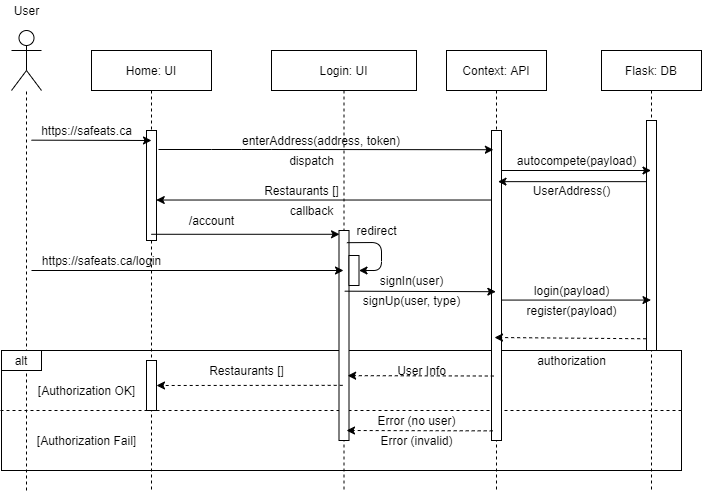

The diagram above was exported from draw.io. Its source (the exported page's mxGraphModel, read from the mxfile embedded in the PNG):
<mxGraphModel dx="834" dy="466" grid="1" gridSize="10" guides="1" tooltips="1" connect="1" arrows="1" fold="1" page="1" pageScale="1" pageWidth="850" pageHeight="1100" math="0" shadow="0">
  <root>
    <mxCell id="0" />
    <mxCell id="1" parent="0" />
    <mxCell id="EUqt5SGEQzjBYji4jFt2-59" value="" style="endArrow=none;dashed=1;html=1;strokeColor=#000000;entryX=1;entryY=0.5;entryDx=0;entryDy=0;exitX=0;exitY=0.5;exitDx=0;exitDy=0;" edge="1" parent="1" source="EUqt5SGEQzjBYji4jFt2-17" target="EUqt5SGEQzjBYji4jFt2-17">
      <mxGeometry width="50" height="50" relative="1" as="geometry">
        <mxPoint x="480" y="420" as="sourcePoint" />
        <mxPoint x="530" y="370" as="targetPoint" />
      </mxGeometry>
    </mxCell>
    <mxCell id="EUqt5SGEQzjBYji4jFt2-17" value="" style="rounded=0;whiteSpace=wrap;html=1;perimeterSpacing=1;strokeWidth=1;fillColor=none;" vertex="1" parent="1">
      <mxGeometry x="20" y="380" width="680" height="120" as="geometry" />
    </mxCell>
    <mxCell id="3nuBFxr9cyL0pnOWT2aG-1" value="Home: UI" style="shape=umlLifeline;perimeter=lifelinePerimeter;container=1;collapsible=0;recursiveResize=0;rounded=0;shadow=0;strokeWidth=1;" parent="1" vertex="1">
      <mxGeometry x="110" y="80" width="120" height="440" as="geometry" />
    </mxCell>
    <mxCell id="3nuBFxr9cyL0pnOWT2aG-2" value="" style="points=[];perimeter=orthogonalPerimeter;rounded=0;shadow=0;strokeWidth=1;" parent="3nuBFxr9cyL0pnOWT2aG-1" vertex="1">
      <mxGeometry x="55" y="80" width="10" height="110" as="geometry" />
    </mxCell>
    <mxCell id="3nuBFxr9cyL0pnOWT2aG-5" value="Context: API" style="shape=umlLifeline;perimeter=lifelinePerimeter;container=1;collapsible=0;recursiveResize=0;rounded=0;shadow=0;strokeWidth=1;" parent="1" vertex="1">
      <mxGeometry x="465" y="80" width="100" height="440" as="geometry" />
    </mxCell>
    <mxCell id="3nuBFxr9cyL0pnOWT2aG-6" value="" style="points=[];perimeter=orthogonalPerimeter;rounded=0;shadow=0;strokeWidth=1;" parent="3nuBFxr9cyL0pnOWT2aG-5" vertex="1">
      <mxGeometry x="45" y="80" width="10" height="310" as="geometry" />
    </mxCell>
    <mxCell id="EUqt5SGEQzjBYji4jFt2-1" value="Flask: DB" style="shape=umlLifeline;perimeter=lifelinePerimeter;container=1;collapsible=0;recursiveResize=0;rounded=0;shadow=0;strokeWidth=1;" vertex="1" parent="1">
      <mxGeometry x="620" y="80" width="100" height="440" as="geometry" />
    </mxCell>
    <mxCell id="EUqt5SGEQzjBYji4jFt2-2" value="" style="points=[];perimeter=orthogonalPerimeter;rounded=0;shadow=0;strokeWidth=1;" vertex="1" parent="EUqt5SGEQzjBYji4jFt2-1">
      <mxGeometry x="45" y="70" width="10" height="230" as="geometry" />
    </mxCell>
    <mxCell id="EUqt5SGEQzjBYji4jFt2-5" value="" style="endArrow=classic;html=1;rounded=0;" edge="1" parent="1">
      <mxGeometry width="50" height="50" relative="1" as="geometry">
        <mxPoint x="50" y="169.66" as="sourcePoint" />
        <mxPoint x="170" y="170" as="targetPoint" />
      </mxGeometry>
    </mxCell>
    <mxCell id="EUqt5SGEQzjBYji4jFt2-8" value="" style="shape=umlActor;verticalLabelPosition=bottom;verticalAlign=top;html=1;outlineConnect=0;" vertex="1" parent="1">
      <mxGeometry x="30" y="60" width="30" height="60" as="geometry" />
    </mxCell>
    <mxCell id="EUqt5SGEQzjBYji4jFt2-14" value="" style="endArrow=none;dashed=1;html=1;" edge="1" parent="1" target="EUqt5SGEQzjBYji4jFt2-8">
      <mxGeometry width="50" height="50" relative="1" as="geometry">
        <mxPoint x="45" y="520" as="sourcePoint" />
        <mxPoint x="90" y="120" as="targetPoint" />
      </mxGeometry>
    </mxCell>
    <mxCell id="EUqt5SGEQzjBYji4jFt2-15" value="callback" style="text;html=1;align=center;verticalAlign=middle;resizable=0;points=[];autosize=1;" vertex="1" parent="1">
      <mxGeometry x="300" y="230" width="60" height="20" as="geometry" />
    </mxCell>
    <mxCell id="EUqt5SGEQzjBYji4jFt2-16" value="dispatch" style="text;html=1;align=center;verticalAlign=middle;resizable=0;points=[];autosize=1;" vertex="1" parent="1">
      <mxGeometry x="300" y="180" width="60" height="20" as="geometry" />
    </mxCell>
    <mxCell id="EUqt5SGEQzjBYji4jFt2-19" value="User" style="text;html=1;align=center;verticalAlign=middle;resizable=0;points=[];autosize=1;" vertex="1" parent="1">
      <mxGeometry x="25" y="30" width="40" height="20" as="geometry" />
    </mxCell>
    <mxCell id="EUqt5SGEQzjBYji4jFt2-20" value="https://safeats.ca" style="text;html=1;align=center;verticalAlign=middle;resizable=0;points=[];autosize=1;" vertex="1" parent="1">
      <mxGeometry x="50" y="150" width="110" height="20" as="geometry" />
    </mxCell>
    <mxCell id="EUqt5SGEQzjBYji4jFt2-21" value="" style="endArrow=classic;html=1;rounded=0;entryX=0.188;entryY=0.062;entryDx=0;entryDy=0;entryPerimeter=0;" edge="1" parent="1" target="3nuBFxr9cyL0pnOWT2aG-6">
      <mxGeometry width="50" height="50" relative="1" as="geometry">
        <mxPoint x="177" y="179" as="sourcePoint" />
        <mxPoint x="340" y="179" as="targetPoint" />
        <Array as="points">
          <mxPoint x="230" y="179" />
          <mxPoint x="260" y="179" />
          <mxPoint x="290" y="179" />
        </Array>
      </mxGeometry>
    </mxCell>
    <mxCell id="EUqt5SGEQzjBYji4jFt2-23" value="" style="endArrow=classic;html=1;strokeColor=#000000;entryX=0.974;entryY=0.632;entryDx=0;entryDy=0;entryPerimeter=0;" edge="1" parent="1" source="3nuBFxr9cyL0pnOWT2aG-6" target="3nuBFxr9cyL0pnOWT2aG-2">
      <mxGeometry width="50" height="50" relative="1" as="geometry">
        <mxPoint x="220" y="280" as="sourcePoint" />
        <mxPoint x="270" y="230" as="targetPoint" />
      </mxGeometry>
    </mxCell>
    <mxCell id="EUqt5SGEQzjBYji4jFt2-24" value="alt" style="rounded=0;whiteSpace=wrap;html=1;strokeWidth=1;glass=0;sketch=0;shadow=0;" vertex="1" parent="1">
      <mxGeometry x="20" y="380" width="40" height="20" as="geometry" />
    </mxCell>
    <mxCell id="EUqt5SGEQzjBYji4jFt2-26" value="" style="endArrow=classic;html=1;strokeColor=#000000;" edge="1" parent="1" target="EUqt5SGEQzjBYji4jFt2-1">
      <mxGeometry width="50" height="50" relative="1" as="geometry">
        <mxPoint x="520" y="200" as="sourcePoint" />
        <mxPoint x="420" y="290" as="targetPoint" />
        <Array as="points" />
      </mxGeometry>
    </mxCell>
    <mxCell id="EUqt5SGEQzjBYji4jFt2-27" value="" style="endArrow=classic;html=1;strokeColor=#000000;entryX=0.648;entryY=0.165;entryDx=0;entryDy=0;entryPerimeter=0;" edge="1" parent="1" source="EUqt5SGEQzjBYji4jFt2-2" target="3nuBFxr9cyL0pnOWT2aG-6">
      <mxGeometry width="50" height="50" relative="1" as="geometry">
        <mxPoint x="358.81034482758616" y="210" as="sourcePoint" />
        <mxPoint x="529.5000000000001" y="210" as="targetPoint" />
        <Array as="points" />
      </mxGeometry>
    </mxCell>
    <mxCell id="EUqt5SGEQzjBYji4jFt2-30" value="autocompete(payload)" style="text;html=1;align=center;verticalAlign=middle;resizable=0;points=[];autosize=1;" vertex="1" parent="1">
      <mxGeometry x="525" y="180" width="140" height="20" as="geometry" />
    </mxCell>
    <mxCell id="EUqt5SGEQzjBYji4jFt2-35" value="Login: UI" style="shape=umlLifeline;perimeter=lifelinePerimeter;container=1;collapsible=0;recursiveResize=0;rounded=0;shadow=0;strokeWidth=1;" vertex="1" parent="1">
      <mxGeometry x="290" y="80" width="145" height="440" as="geometry" />
    </mxCell>
    <mxCell id="EUqt5SGEQzjBYji4jFt2-36" value="" style="points=[];perimeter=orthogonalPerimeter;rounded=0;shadow=0;strokeWidth=1;" vertex="1" parent="EUqt5SGEQzjBYji4jFt2-35">
      <mxGeometry x="67.5" y="180" width="10" height="210" as="geometry" />
    </mxCell>
    <mxCell id="EUqt5SGEQzjBYji4jFt2-9" value="enterAddress(address, token)" style="text;html=1;strokeColor=none;fillColor=none;align=center;verticalAlign=middle;whiteSpace=wrap;rounded=0;" vertex="1" parent="EUqt5SGEQzjBYji4jFt2-35">
      <mxGeometry x="-45" y="80" width="190" height="20" as="geometry" />
    </mxCell>
    <mxCell id="EUqt5SGEQzjBYji4jFt2-46" value="" style="rounded=0;whiteSpace=wrap;html=1;shadow=0;glass=0;sketch=0;strokeColor=#000000;strokeWidth=1;fillColor=#ffffff;" vertex="1" parent="EUqt5SGEQzjBYji4jFt2-35">
      <mxGeometry x="77.5" y="205" width="10" height="30" as="geometry" />
    </mxCell>
    <mxCell id="EUqt5SGEQzjBYji4jFt2-48" value="" style="endArrow=classic;html=1;strokeColor=#000000;exitX=0.789;exitY=0.058;exitDx=0;exitDy=0;exitPerimeter=0;entryX=1;entryY=0.5;entryDx=0;entryDy=0;" edge="1" parent="EUqt5SGEQzjBYji4jFt2-35" source="EUqt5SGEQzjBYji4jFt2-36" target="EUqt5SGEQzjBYji4jFt2-46">
      <mxGeometry width="50" height="50" relative="1" as="geometry">
        <mxPoint x="110" y="240" as="sourcePoint" />
        <mxPoint x="160" y="190" as="targetPoint" />
        <Array as="points">
          <mxPoint x="110" y="192" />
          <mxPoint x="110" y="220" />
        </Array>
      </mxGeometry>
    </mxCell>
    <mxCell id="EUqt5SGEQzjBYji4jFt2-39" value="" style="endArrow=classic;html=1;strokeColor=#000000;" edge="1" parent="1" target="EUqt5SGEQzjBYji4jFt2-35">
      <mxGeometry width="50" height="50" relative="1" as="geometry">
        <mxPoint x="50" y="300" as="sourcePoint" />
        <mxPoint x="450" y="270" as="targetPoint" />
      </mxGeometry>
    </mxCell>
    <mxCell id="EUqt5SGEQzjBYji4jFt2-40" value="https://safeats.ca/login" style="text;html=1;align=center;verticalAlign=middle;resizable=0;points=[];autosize=1;" vertex="1" parent="1">
      <mxGeometry x="50" y="280" width="140" height="20" as="geometry" />
    </mxCell>
    <mxCell id="EUqt5SGEQzjBYji4jFt2-41" value="" style="endArrow=classic;html=1;strokeColor=#000000;exitX=0.505;exitY=0.547;exitDx=0;exitDy=0;exitPerimeter=0;entryX=0.435;entryY=0.52;entryDx=0;entryDy=0;entryPerimeter=0;" edge="1" parent="1" source="EUqt5SGEQzjBYji4jFt2-35" target="3nuBFxr9cyL0pnOWT2aG-6">
      <mxGeometry width="50" height="50" relative="1" as="geometry">
        <mxPoint x="400" y="320" as="sourcePoint" />
        <mxPoint x="450" y="270" as="targetPoint" />
      </mxGeometry>
    </mxCell>
    <mxCell id="EUqt5SGEQzjBYji4jFt2-42" value="" style="rounded=0;whiteSpace=wrap;html=1;shadow=0;glass=0;sketch=0;strokeColor=#000000;strokeWidth=1;fillColor=#ffffff;" vertex="1" parent="1">
      <mxGeometry x="165" y="390" width="10" height="50" as="geometry" />
    </mxCell>
    <mxCell id="EUqt5SGEQzjBYji4jFt2-43" value="" style="endArrow=classic;html=1;strokeColor=#000000;entryX=0.053;entryY=0.018;entryDx=0;entryDy=0;entryPerimeter=0;" edge="1" parent="1" source="3nuBFxr9cyL0pnOWT2aG-1" target="EUqt5SGEQzjBYji4jFt2-36">
      <mxGeometry width="50" height="50" relative="1" as="geometry">
        <mxPoint x="210" y="264" as="sourcePoint" />
        <mxPoint x="450" y="270" as="targetPoint" />
      </mxGeometry>
    </mxCell>
    <mxCell id="EUqt5SGEQzjBYji4jFt2-44" value="/account" style="text;html=1;align=center;verticalAlign=middle;resizable=0;points=[];autosize=1;" vertex="1" parent="1">
      <mxGeometry x="200" y="240" width="60" height="20" as="geometry" />
    </mxCell>
    <mxCell id="EUqt5SGEQzjBYji4jFt2-49" value="redirect" style="text;html=1;align=center;verticalAlign=middle;resizable=0;points=[];autosize=1;" vertex="1" parent="1">
      <mxGeometry x="365" y="250" width="60" height="20" as="geometry" />
    </mxCell>
    <mxCell id="EUqt5SGEQzjBYji4jFt2-50" value="signIn(user)" style="text;html=1;align=center;verticalAlign=middle;resizable=0;points=[];autosize=1;" vertex="1" parent="1">
      <mxGeometry x="390" y="300" width="80" height="20" as="geometry" />
    </mxCell>
    <mxCell id="EUqt5SGEQzjBYji4jFt2-51" value="signUp(user, type)" style="text;html=1;align=center;verticalAlign=middle;resizable=0;points=[];autosize=1;" vertex="1" parent="1">
      <mxGeometry x="375" y="320" width="110" height="20" as="geometry" />
    </mxCell>
    <mxCell id="EUqt5SGEQzjBYji4jFt2-52" value="" style="endArrow=classic;html=1;strokeColor=#000000;exitX=1.048;exitY=0.547;exitDx=0;exitDy=0;exitPerimeter=0;" edge="1" parent="1" source="3nuBFxr9cyL0pnOWT2aG-6" target="EUqt5SGEQzjBYji4jFt2-1">
      <mxGeometry width="50" height="50" relative="1" as="geometry">
        <mxPoint x="400" y="320" as="sourcePoint" />
        <mxPoint x="450" y="270" as="targetPoint" />
      </mxGeometry>
    </mxCell>
    <mxCell id="EUqt5SGEQzjBYji4jFt2-53" value="login(payload)" style="text;html=1;align=center;verticalAlign=middle;resizable=0;points=[];autosize=1;" vertex="1" parent="1">
      <mxGeometry x="545" y="310" width="90" height="20" as="geometry" />
    </mxCell>
    <mxCell id="EUqt5SGEQzjBYji4jFt2-54" value="register(payload)" style="text;html=1;align=center;verticalAlign=middle;resizable=0;points=[];autosize=1;" vertex="1" parent="1">
      <mxGeometry x="535" y="330" width="110" height="20" as="geometry" />
    </mxCell>
    <mxCell id="EUqt5SGEQzjBYji4jFt2-55" value="" style="endArrow=classic;html=1;strokeColor=#000000;exitX=-0.035;exitY=0.949;exitDx=0;exitDy=0;exitPerimeter=0;dashed=1;" edge="1" parent="1" source="EUqt5SGEQzjBYji4jFt2-2">
      <mxGeometry width="50" height="50" relative="1" as="geometry">
        <mxPoint x="400" y="320" as="sourcePoint" />
        <mxPoint x="513" y="367" as="targetPoint" />
      </mxGeometry>
    </mxCell>
    <mxCell id="EUqt5SGEQzjBYji4jFt2-56" value="authorization" style="text;html=1;align=center;verticalAlign=middle;resizable=0;points=[];autosize=1;" vertex="1" parent="1">
      <mxGeometry x="550" y="380" width="80" height="20" as="geometry" />
    </mxCell>
    <mxCell id="EUqt5SGEQzjBYji4jFt2-57" value="" style="endArrow=classic;html=1;dashed=1;strokeColor=#000000;entryX=0.525;entryY=0.739;entryDx=0;entryDy=0;entryPerimeter=0;exitX=0.231;exitY=0.792;exitDx=0;exitDy=0;exitPerimeter=0;" edge="1" parent="1" source="3nuBFxr9cyL0pnOWT2aG-6" target="EUqt5SGEQzjBYji4jFt2-35">
      <mxGeometry width="50" height="50" relative="1" as="geometry">
        <mxPoint x="510" y="380" as="sourcePoint" />
        <mxPoint x="560" y="330" as="targetPoint" />
      </mxGeometry>
    </mxCell>
    <mxCell id="EUqt5SGEQzjBYji4jFt2-58" value="" style="endArrow=classic;html=1;dashed=1;strokeColor=#000000;entryX=0.525;entryY=0.739;entryDx=0;entryDy=0;entryPerimeter=0;exitX=0.231;exitY=0.792;exitDx=0;exitDy=0;exitPerimeter=0;" edge="1" parent="1">
      <mxGeometry width="50" height="50" relative="1" as="geometry">
        <mxPoint x="511.19000000000005" y="460.36000000000007" as="sourcePoint" />
        <mxPoint x="365.005" y="459.99999999999994" as="targetPoint" />
      </mxGeometry>
    </mxCell>
    <mxCell id="EUqt5SGEQzjBYji4jFt2-60" value="User Info" style="text;html=1;align=center;verticalAlign=middle;resizable=0;points=[];autosize=1;" vertex="1" parent="1">
      <mxGeometry x="410" y="390" width="60" height="20" as="geometry" />
    </mxCell>
    <mxCell id="EUqt5SGEQzjBYji4jFt2-61" value="Error (no user)" style="text;html=1;align=center;verticalAlign=middle;resizable=0;points=[];autosize=1;" vertex="1" parent="1">
      <mxGeometry x="390" y="440" width="90" height="20" as="geometry" />
    </mxCell>
    <mxCell id="EUqt5SGEQzjBYji4jFt2-62" value="Error (invalid)" style="text;html=1;align=center;verticalAlign=middle;resizable=0;points=[];autosize=1;" vertex="1" parent="1">
      <mxGeometry x="390" y="460" width="90" height="20" as="geometry" />
    </mxCell>
    <mxCell id="EUqt5SGEQzjBYji4jFt2-64" value="[Authorization OK]" style="text;html=1;align=center;verticalAlign=middle;resizable=0;points=[];autosize=1;" vertex="1" parent="1">
      <mxGeometry x="50" y="410" width="110" height="20" as="geometry" />
    </mxCell>
    <mxCell id="EUqt5SGEQzjBYji4jFt2-65" value="[Authorization Fail]" style="text;html=1;align=center;verticalAlign=middle;resizable=0;points=[];autosize=1;" vertex="1" parent="1">
      <mxGeometry x="45" y="460" width="120" height="20" as="geometry" />
    </mxCell>
    <mxCell id="EUqt5SGEQzjBYji4jFt2-66" value="UserAddress()" style="text;html=1;strokeColor=none;fillColor=none;align=center;verticalAlign=middle;whiteSpace=wrap;rounded=0;" vertex="1" parent="1">
      <mxGeometry x="517.5" y="210" width="145" height="20" as="geometry" />
    </mxCell>
    <mxCell id="EUqt5SGEQzjBYji4jFt2-67" value="Restaurants []" style="text;html=1;align=center;verticalAlign=middle;resizable=0;points=[];autosize=1;" vertex="1" parent="1">
      <mxGeometry x="275" y="210" width="90" height="20" as="geometry" />
    </mxCell>
    <mxCell id="EUqt5SGEQzjBYji4jFt2-68" value="Restaurants []" style="text;html=1;align=center;verticalAlign=middle;resizable=0;points=[];autosize=1;" vertex="1" parent="1">
      <mxGeometry x="220" y="390" width="90" height="20" as="geometry" />
    </mxCell>
    <mxCell id="EUqt5SGEQzjBYji4jFt2-69" value="" style="endArrow=classic;html=1;dashed=1;strokeColor=#000000;entryX=1;entryY=0.5;entryDx=0;entryDy=0;exitX=0.491;exitY=0.761;exitDx=0;exitDy=0;exitPerimeter=0;" edge="1" parent="1" source="EUqt5SGEQzjBYji4jFt2-35" target="EUqt5SGEQzjBYji4jFt2-42">
      <mxGeometry width="50" height="50" relative="1" as="geometry">
        <mxPoint x="260" y="350" as="sourcePoint" />
        <mxPoint x="310" y="300" as="targetPoint" />
      </mxGeometry>
    </mxCell>
  </root>
</mxGraphModel>